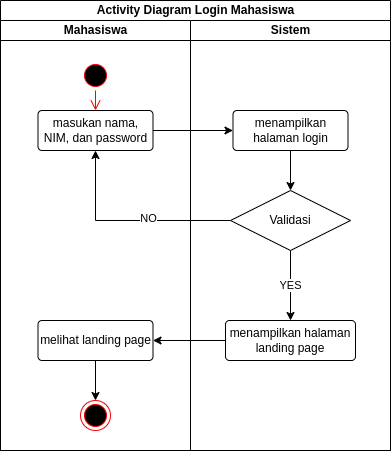

The diagram above was exported from draw.io. Its source (the exported page's mxGraphModel, read from the mxfile embedded in the PNG):
<mxGraphModel dx="1730" dy="436" grid="1" gridSize="10" guides="1" tooltips="1" connect="1" arrows="1" fold="1" page="1" pageScale="1" pageWidth="850" pageHeight="1100" math="0" shadow="0">
  <root>
    <mxCell id="0" />
    <mxCell id="1" parent="0" />
    <mxCell id="2" value="Activity Diagram Login Mahasiswa" style="swimlane;childLayout=stackLayout;resizeParent=1;resizeParentMax=0;startSize=20;html=1;" vertex="1" parent="1">
      <mxGeometry x="-100" y="1580" width="390" height="450" as="geometry" />
    </mxCell>
    <mxCell id="3" value="Mahasiswa" style="swimlane;startSize=20;html=1;" vertex="1" parent="2">
      <mxGeometry y="20" width="190" height="430" as="geometry" />
    </mxCell>
    <mxCell id="4" value="" style="ellipse;html=1;shape=startState;fillColor=#000000;strokeColor=#ff0000;" vertex="1" parent="3">
      <mxGeometry x="80" y="40" width="30" height="30" as="geometry" />
    </mxCell>
    <mxCell id="5" value="" style="edgeStyle=orthogonalEdgeStyle;html=1;verticalAlign=bottom;endArrow=open;endSize=8;strokeColor=#ff0000;rounded=0;entryX=0.5;entryY=0;entryDx=0;entryDy=0;" edge="1" parent="3" source="4" target="6">
      <mxGeometry relative="1" as="geometry">
        <mxPoint x="95" y="130" as="targetPoint" />
      </mxGeometry>
    </mxCell>
    <mxCell id="6" value="masukan nama, NIM, dan password" style="rounded=1;arcSize=10;whiteSpace=wrap;html=1;align=center;" vertex="1" parent="3">
      <mxGeometry x="37.5" y="90" width="115" height="40" as="geometry" />
    </mxCell>
    <mxCell id="7" style="edgeStyle=orthogonalEdgeStyle;rounded=0;orthogonalLoop=1;jettySize=auto;html=1;exitX=0.5;exitY=1;exitDx=0;exitDy=0;entryX=0.5;entryY=0;entryDx=0;entryDy=0;" edge="1" parent="3" source="8" target="9">
      <mxGeometry relative="1" as="geometry" />
    </mxCell>
    <mxCell id="8" value="melihat landing page" style="rounded=1;arcSize=10;whiteSpace=wrap;html=1;align=center;" vertex="1" parent="3">
      <mxGeometry x="37.5" y="300" width="115" height="40" as="geometry" />
    </mxCell>
    <mxCell id="9" value="" style="ellipse;html=1;shape=endState;fillColor=#000000;strokeColor=#ff0000;" vertex="1" parent="3">
      <mxGeometry x="80" y="380" width="30" height="30" as="geometry" />
    </mxCell>
    <mxCell id="10" style="edgeStyle=orthogonalEdgeStyle;rounded=0;orthogonalLoop=1;jettySize=auto;html=1;exitX=1;exitY=0.5;exitDx=0;exitDy=0;entryX=0;entryY=0.5;entryDx=0;entryDy=0;" edge="1" parent="2" source="6" target="16">
      <mxGeometry relative="1" as="geometry" />
    </mxCell>
    <mxCell id="11" style="edgeStyle=orthogonalEdgeStyle;rounded=0;orthogonalLoop=1;jettySize=auto;html=1;exitX=0;exitY=0.5;exitDx=0;exitDy=0;entryX=0.5;entryY=1;entryDx=0;entryDy=0;" edge="1" parent="2" source="18" target="6">
      <mxGeometry relative="1" as="geometry" />
    </mxCell>
    <mxCell id="12" value="NO" style="edgeLabel;html=1;align=center;verticalAlign=middle;resizable=0;points=[];" vertex="1" connectable="0" parent="11">
      <mxGeometry x="-0.1902" y="-3" relative="1" as="geometry">
        <mxPoint as="offset" />
      </mxGeometry>
    </mxCell>
    <mxCell id="13" style="edgeStyle=orthogonalEdgeStyle;rounded=0;orthogonalLoop=1;jettySize=auto;html=1;exitX=0;exitY=0.5;exitDx=0;exitDy=0;entryX=1;entryY=0.5;entryDx=0;entryDy=0;" edge="1" parent="2" source="19" target="8">
      <mxGeometry relative="1" as="geometry" />
    </mxCell>
    <mxCell id="14" value="Sistem" style="swimlane;startSize=20;html=1;" vertex="1" parent="2">
      <mxGeometry x="190" y="20" width="200" height="430" as="geometry" />
    </mxCell>
    <mxCell id="15" style="edgeStyle=orthogonalEdgeStyle;rounded=0;orthogonalLoop=1;jettySize=auto;html=1;exitX=0.5;exitY=1;exitDx=0;exitDy=0;entryX=0.5;entryY=0;entryDx=0;entryDy=0;" edge="1" parent="14" source="16" target="18">
      <mxGeometry relative="1" as="geometry" />
    </mxCell>
    <mxCell id="16" value="menampilkan halaman login" style="rounded=1;arcSize=10;whiteSpace=wrap;html=1;align=center;" vertex="1" parent="14">
      <mxGeometry x="42.5" y="90" width="115" height="40" as="geometry" />
    </mxCell>
    <mxCell id="17" value="YES" style="edgeStyle=orthogonalEdgeStyle;rounded=0;orthogonalLoop=1;jettySize=auto;html=1;exitX=0.5;exitY=1;exitDx=0;exitDy=0;entryX=0.5;entryY=0;entryDx=0;entryDy=0;" edge="1" parent="14" source="18" target="19">
      <mxGeometry relative="1" as="geometry" />
    </mxCell>
    <mxCell id="18" value="Validasi" style="shape=rhombus;perimeter=rhombusPerimeter;whiteSpace=wrap;html=1;align=center;" vertex="1" parent="14">
      <mxGeometry x="40" y="170" width="120" height="60" as="geometry" />
    </mxCell>
    <mxCell id="19" value="menampilkan halaman landing page" style="rounded=1;arcSize=10;whiteSpace=wrap;html=1;align=center;" vertex="1" parent="14">
      <mxGeometry x="35" y="300" width="130" height="40" as="geometry" />
    </mxCell>
  </root>
</mxGraphModel>